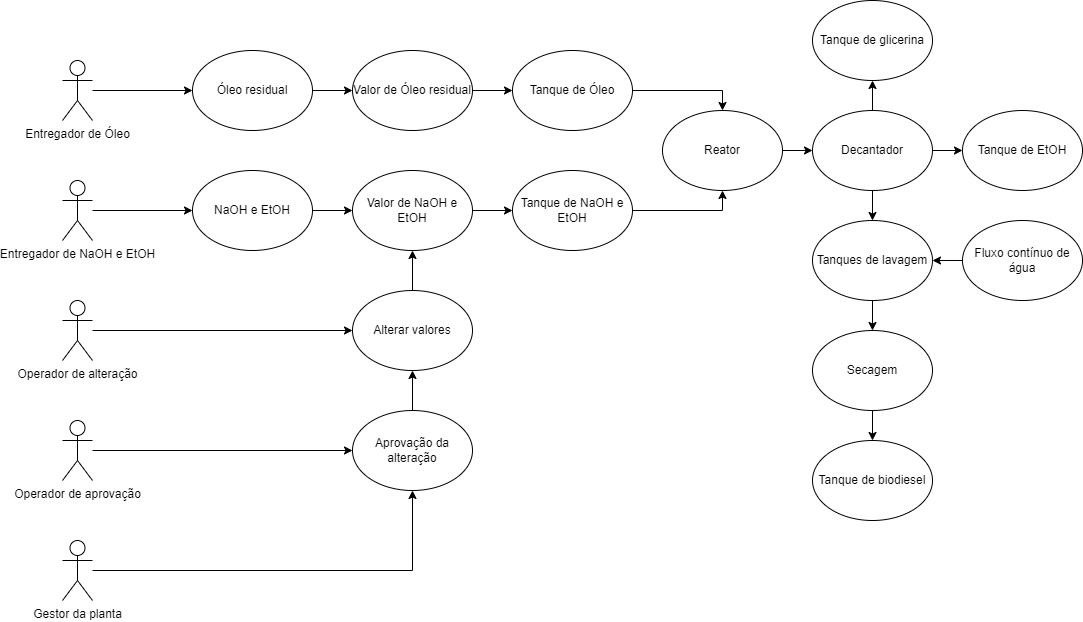

The diagram above was exported from draw.io. Its source (the exported page's mxGraphModel, read from the mxfile embedded in the PNG):
<mxGraphModel dx="1422" dy="2682" grid="1" gridSize="10" guides="1" tooltips="1" connect="1" arrows="1" fold="1" page="1" pageScale="1" pageWidth="1200" pageHeight="1920" math="0" shadow="0">
  <root>
    <mxCell id="0" />
    <mxCell id="1" parent="0" />
    <mxCell id="I2u4xvF4L5qQGsx_RYq1-38" style="edgeStyle=orthogonalEdgeStyle;rounded=0;orthogonalLoop=1;jettySize=auto;html=1;entryX=0;entryY=0.5;entryDx=0;entryDy=0;" edge="1" parent="1" source="I2u4xvF4L5qQGsx_RYq1-4" target="I2u4xvF4L5qQGsx_RYq1-24">
      <mxGeometry relative="1" as="geometry" />
    </mxCell>
    <mxCell id="I2u4xvF4L5qQGsx_RYq1-4" value="Entregador de Óleo" style="shape=umlActor;verticalLabelPosition=bottom;verticalAlign=top;html=1;outlineConnect=0;" vertex="1" parent="1">
      <mxGeometry x="80" y="40" width="30" height="60" as="geometry" />
    </mxCell>
    <mxCell id="I2u4xvF4L5qQGsx_RYq1-39" style="edgeStyle=orthogonalEdgeStyle;rounded=0;orthogonalLoop=1;jettySize=auto;html=1;entryX=0;entryY=0.5;entryDx=0;entryDy=0;" edge="1" parent="1" source="I2u4xvF4L5qQGsx_RYq1-19" target="I2u4xvF4L5qQGsx_RYq1-27">
      <mxGeometry relative="1" as="geometry" />
    </mxCell>
    <mxCell id="I2u4xvF4L5qQGsx_RYq1-19" value="Entregador de&amp;nbsp;NaOH e&amp;nbsp;EtOH" style="shape=umlActor;verticalLabelPosition=bottom;verticalAlign=top;html=1;outlineConnect=0;" vertex="1" parent="1">
      <mxGeometry x="80" y="160" width="30" height="60" as="geometry" />
    </mxCell>
    <mxCell id="I2u4xvF4L5qQGsx_RYq1-32" style="edgeStyle=orthogonalEdgeStyle;rounded=0;orthogonalLoop=1;jettySize=auto;html=1;entryX=0;entryY=0.5;entryDx=0;entryDy=0;" edge="1" parent="1" source="I2u4xvF4L5qQGsx_RYq1-21" target="I2u4xvF4L5qQGsx_RYq1-30">
      <mxGeometry relative="1" as="geometry" />
    </mxCell>
    <mxCell id="I2u4xvF4L5qQGsx_RYq1-21" value="Operador de alteração" style="shape=umlActor;verticalLabelPosition=bottom;verticalAlign=top;html=1;outlineConnect=0;" vertex="1" parent="1">
      <mxGeometry x="80" y="280" width="30" height="60" as="geometry" />
    </mxCell>
    <mxCell id="I2u4xvF4L5qQGsx_RYq1-33" style="edgeStyle=orthogonalEdgeStyle;rounded=0;orthogonalLoop=1;jettySize=auto;html=1;entryX=0;entryY=0.5;entryDx=0;entryDy=0;" edge="1" parent="1" source="I2u4xvF4L5qQGsx_RYq1-22" target="I2u4xvF4L5qQGsx_RYq1-31">
      <mxGeometry relative="1" as="geometry" />
    </mxCell>
    <mxCell id="I2u4xvF4L5qQGsx_RYq1-22" value="Operador de aprovação" style="shape=umlActor;verticalLabelPosition=bottom;verticalAlign=top;html=1;outlineConnect=0;" vertex="1" parent="1">
      <mxGeometry x="80" y="400" width="30" height="60" as="geometry" />
    </mxCell>
    <mxCell id="I2u4xvF4L5qQGsx_RYq1-34" style="edgeStyle=orthogonalEdgeStyle;rounded=0;orthogonalLoop=1;jettySize=auto;html=1;entryX=0.5;entryY=1;entryDx=0;entryDy=0;" edge="1" parent="1" source="I2u4xvF4L5qQGsx_RYq1-23" target="I2u4xvF4L5qQGsx_RYq1-31">
      <mxGeometry relative="1" as="geometry" />
    </mxCell>
    <mxCell id="I2u4xvF4L5qQGsx_RYq1-23" value="Gestor da planta" style="shape=umlActor;verticalLabelPosition=bottom;verticalAlign=top;html=1;outlineConnect=0;" vertex="1" parent="1">
      <mxGeometry x="80" y="520" width="30" height="60" as="geometry" />
    </mxCell>
    <mxCell id="I2u4xvF4L5qQGsx_RYq1-40" style="edgeStyle=orthogonalEdgeStyle;rounded=0;orthogonalLoop=1;jettySize=auto;html=1;entryX=0;entryY=0.5;entryDx=0;entryDy=0;" edge="1" parent="1" source="I2u4xvF4L5qQGsx_RYq1-24" target="I2u4xvF4L5qQGsx_RYq1-28">
      <mxGeometry relative="1" as="geometry" />
    </mxCell>
    <mxCell id="I2u4xvF4L5qQGsx_RYq1-24" value="Óleo residual" style="ellipse;whiteSpace=wrap;html=1;" vertex="1" parent="1">
      <mxGeometry x="210" y="30" width="120" height="80" as="geometry" />
    </mxCell>
    <mxCell id="I2u4xvF4L5qQGsx_RYq1-45" style="edgeStyle=orthogonalEdgeStyle;rounded=0;orthogonalLoop=1;jettySize=auto;html=1;entryX=0.5;entryY=0;entryDx=0;entryDy=0;" edge="1" parent="1" source="I2u4xvF4L5qQGsx_RYq1-25" target="I2u4xvF4L5qQGsx_RYq1-44">
      <mxGeometry relative="1" as="geometry" />
    </mxCell>
    <mxCell id="I2u4xvF4L5qQGsx_RYq1-25" value="Tanque de Óleo" style="ellipse;whiteSpace=wrap;html=1;" vertex="1" parent="1">
      <mxGeometry x="530" y="30" width="120" height="80" as="geometry" />
    </mxCell>
    <mxCell id="I2u4xvF4L5qQGsx_RYq1-46" style="edgeStyle=orthogonalEdgeStyle;rounded=0;orthogonalLoop=1;jettySize=auto;html=1;entryX=0.5;entryY=1;entryDx=0;entryDy=0;" edge="1" parent="1" source="I2u4xvF4L5qQGsx_RYq1-26" target="I2u4xvF4L5qQGsx_RYq1-44">
      <mxGeometry relative="1" as="geometry" />
    </mxCell>
    <mxCell id="I2u4xvF4L5qQGsx_RYq1-26" value="Tanque de NaOH e EtOH" style="ellipse;whiteSpace=wrap;html=1;" vertex="1" parent="1">
      <mxGeometry x="530" y="150" width="120" height="80" as="geometry" />
    </mxCell>
    <mxCell id="I2u4xvF4L5qQGsx_RYq1-41" style="edgeStyle=orthogonalEdgeStyle;rounded=0;orthogonalLoop=1;jettySize=auto;html=1;entryX=0;entryY=0.5;entryDx=0;entryDy=0;" edge="1" parent="1" source="I2u4xvF4L5qQGsx_RYq1-27" target="I2u4xvF4L5qQGsx_RYq1-29">
      <mxGeometry relative="1" as="geometry" />
    </mxCell>
    <mxCell id="I2u4xvF4L5qQGsx_RYq1-27" value="NaOH e EtOH" style="ellipse;whiteSpace=wrap;html=1;" vertex="1" parent="1">
      <mxGeometry x="210" y="150" width="120" height="80" as="geometry" />
    </mxCell>
    <mxCell id="I2u4xvF4L5qQGsx_RYq1-42" style="edgeStyle=orthogonalEdgeStyle;rounded=0;orthogonalLoop=1;jettySize=auto;html=1;entryX=0;entryY=0.5;entryDx=0;entryDy=0;" edge="1" parent="1" source="I2u4xvF4L5qQGsx_RYq1-28" target="I2u4xvF4L5qQGsx_RYq1-25">
      <mxGeometry relative="1" as="geometry" />
    </mxCell>
    <mxCell id="I2u4xvF4L5qQGsx_RYq1-28" value="Valor de Óleo residual" style="ellipse;whiteSpace=wrap;html=1;" vertex="1" parent="1">
      <mxGeometry x="370" y="30" width="120" height="80" as="geometry" />
    </mxCell>
    <mxCell id="I2u4xvF4L5qQGsx_RYq1-43" style="edgeStyle=orthogonalEdgeStyle;rounded=0;orthogonalLoop=1;jettySize=auto;html=1;" edge="1" parent="1" source="I2u4xvF4L5qQGsx_RYq1-29" target="I2u4xvF4L5qQGsx_RYq1-26">
      <mxGeometry relative="1" as="geometry" />
    </mxCell>
    <mxCell id="I2u4xvF4L5qQGsx_RYq1-29" value="Valor de NaOH e EtOH" style="ellipse;whiteSpace=wrap;html=1;" vertex="1" parent="1">
      <mxGeometry x="370" y="150" width="120" height="80" as="geometry" />
    </mxCell>
    <mxCell id="I2u4xvF4L5qQGsx_RYq1-37" style="edgeStyle=orthogonalEdgeStyle;rounded=0;orthogonalLoop=1;jettySize=auto;html=1;entryX=0.5;entryY=1;entryDx=0;entryDy=0;" edge="1" parent="1" source="I2u4xvF4L5qQGsx_RYq1-30" target="I2u4xvF4L5qQGsx_RYq1-29">
      <mxGeometry relative="1" as="geometry" />
    </mxCell>
    <mxCell id="I2u4xvF4L5qQGsx_RYq1-30" value="Alterar valores" style="ellipse;whiteSpace=wrap;html=1;" vertex="1" parent="1">
      <mxGeometry x="370" y="270" width="120" height="80" as="geometry" />
    </mxCell>
    <mxCell id="I2u4xvF4L5qQGsx_RYq1-35" style="edgeStyle=orthogonalEdgeStyle;rounded=0;orthogonalLoop=1;jettySize=auto;html=1;entryX=0.5;entryY=1;entryDx=0;entryDy=0;" edge="1" parent="1" source="I2u4xvF4L5qQGsx_RYq1-31" target="I2u4xvF4L5qQGsx_RYq1-30">
      <mxGeometry relative="1" as="geometry" />
    </mxCell>
    <mxCell id="I2u4xvF4L5qQGsx_RYq1-31" value="Aprovação da alteração" style="ellipse;whiteSpace=wrap;html=1;" vertex="1" parent="1">
      <mxGeometry x="370" y="390" width="120" height="80" as="geometry" />
    </mxCell>
    <mxCell id="I2u4xvF4L5qQGsx_RYq1-48" style="edgeStyle=orthogonalEdgeStyle;rounded=0;orthogonalLoop=1;jettySize=auto;html=1;entryX=0;entryY=0.5;entryDx=0;entryDy=0;" edge="1" parent="1" source="I2u4xvF4L5qQGsx_RYq1-44" target="I2u4xvF4L5qQGsx_RYq1-47">
      <mxGeometry relative="1" as="geometry" />
    </mxCell>
    <mxCell id="I2u4xvF4L5qQGsx_RYq1-44" value="Reator" style="ellipse;whiteSpace=wrap;html=1;" vertex="1" parent="1">
      <mxGeometry x="680" y="90" width="120" height="80" as="geometry" />
    </mxCell>
    <mxCell id="I2u4xvF4L5qQGsx_RYq1-52" style="edgeStyle=orthogonalEdgeStyle;rounded=0;orthogonalLoop=1;jettySize=auto;html=1;entryX=0.5;entryY=1;entryDx=0;entryDy=0;" edge="1" parent="1" source="I2u4xvF4L5qQGsx_RYq1-47" target="I2u4xvF4L5qQGsx_RYq1-49">
      <mxGeometry relative="1" as="geometry" />
    </mxCell>
    <mxCell id="I2u4xvF4L5qQGsx_RYq1-53" style="edgeStyle=orthogonalEdgeStyle;rounded=0;orthogonalLoop=1;jettySize=auto;html=1;entryX=0;entryY=0.5;entryDx=0;entryDy=0;" edge="1" parent="1" source="I2u4xvF4L5qQGsx_RYq1-47" target="I2u4xvF4L5qQGsx_RYq1-50">
      <mxGeometry relative="1" as="geometry" />
    </mxCell>
    <mxCell id="I2u4xvF4L5qQGsx_RYq1-54" style="edgeStyle=orthogonalEdgeStyle;rounded=0;orthogonalLoop=1;jettySize=auto;html=1;" edge="1" parent="1" source="I2u4xvF4L5qQGsx_RYq1-47" target="I2u4xvF4L5qQGsx_RYq1-51">
      <mxGeometry relative="1" as="geometry" />
    </mxCell>
    <mxCell id="I2u4xvF4L5qQGsx_RYq1-47" value="Decantador" style="ellipse;whiteSpace=wrap;html=1;" vertex="1" parent="1">
      <mxGeometry x="830" y="90" width="120" height="80" as="geometry" />
    </mxCell>
    <mxCell id="I2u4xvF4L5qQGsx_RYq1-49" value="Tanque de glicerina" style="ellipse;whiteSpace=wrap;html=1;" vertex="1" parent="1">
      <mxGeometry x="830" y="-20" width="120" height="80" as="geometry" />
    </mxCell>
    <mxCell id="I2u4xvF4L5qQGsx_RYq1-50" value="Tanque de EtOH" style="ellipse;whiteSpace=wrap;html=1;" vertex="1" parent="1">
      <mxGeometry x="980" y="90" width="120" height="80" as="geometry" />
    </mxCell>
    <mxCell id="I2u4xvF4L5qQGsx_RYq1-58" style="edgeStyle=orthogonalEdgeStyle;rounded=0;orthogonalLoop=1;jettySize=auto;html=1;entryX=0.5;entryY=0;entryDx=0;entryDy=0;" edge="1" parent="1" source="I2u4xvF4L5qQGsx_RYq1-51" target="I2u4xvF4L5qQGsx_RYq1-57">
      <mxGeometry relative="1" as="geometry" />
    </mxCell>
    <mxCell id="I2u4xvF4L5qQGsx_RYq1-51" value="Tanques de lavagem" style="ellipse;whiteSpace=wrap;html=1;" vertex="1" parent="1">
      <mxGeometry x="830" y="200" width="120" height="80" as="geometry" />
    </mxCell>
    <mxCell id="I2u4xvF4L5qQGsx_RYq1-56" style="edgeStyle=orthogonalEdgeStyle;rounded=0;orthogonalLoop=1;jettySize=auto;html=1;entryX=1;entryY=0.5;entryDx=0;entryDy=0;" edge="1" parent="1" source="I2u4xvF4L5qQGsx_RYq1-55" target="I2u4xvF4L5qQGsx_RYq1-51">
      <mxGeometry relative="1" as="geometry" />
    </mxCell>
    <mxCell id="I2u4xvF4L5qQGsx_RYq1-55" value="Fluxo contínuo de água" style="ellipse;whiteSpace=wrap;html=1;" vertex="1" parent="1">
      <mxGeometry x="980" y="200" width="120" height="80" as="geometry" />
    </mxCell>
    <mxCell id="I2u4xvF4L5qQGsx_RYq1-60" style="edgeStyle=orthogonalEdgeStyle;rounded=0;orthogonalLoop=1;jettySize=auto;html=1;entryX=0.5;entryY=0;entryDx=0;entryDy=0;" edge="1" parent="1" source="I2u4xvF4L5qQGsx_RYq1-57" target="I2u4xvF4L5qQGsx_RYq1-59">
      <mxGeometry relative="1" as="geometry" />
    </mxCell>
    <mxCell id="I2u4xvF4L5qQGsx_RYq1-57" value="Secagem" style="ellipse;whiteSpace=wrap;html=1;" vertex="1" parent="1">
      <mxGeometry x="830" y="310" width="120" height="80" as="geometry" />
    </mxCell>
    <mxCell id="I2u4xvF4L5qQGsx_RYq1-59" value="Tanque de biodiesel" style="ellipse;whiteSpace=wrap;html=1;" vertex="1" parent="1">
      <mxGeometry x="830" y="420" width="120" height="80" as="geometry" />
    </mxCell>
  </root>
</mxGraphModel>